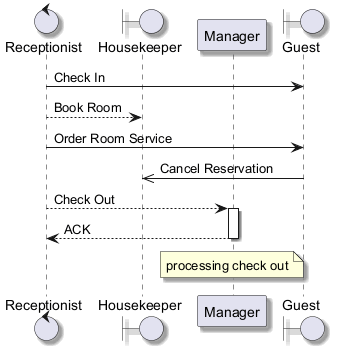

The diagram above was rendered by PlantUML. Its source (embedded in the PNG):
@startuml
skinparam backgroundColor #FFFFFF
skinparam classBackgroundColor #F1F8E9
skinparam classBorderColor #33691E
skinparam shadowing true
control "Receptionist" as R
boundary "Housekeeper" as H
participant "Manager" as M
boundary "Guest" as G
R -> G : Check In
R --> H : Book Room
R -> G : Order Room Service
G ->> H : Cancel Reservation
R --> M : Check Out
activate M
M --> R : ACK
deactivate M
note over M : processing check out
@enduml